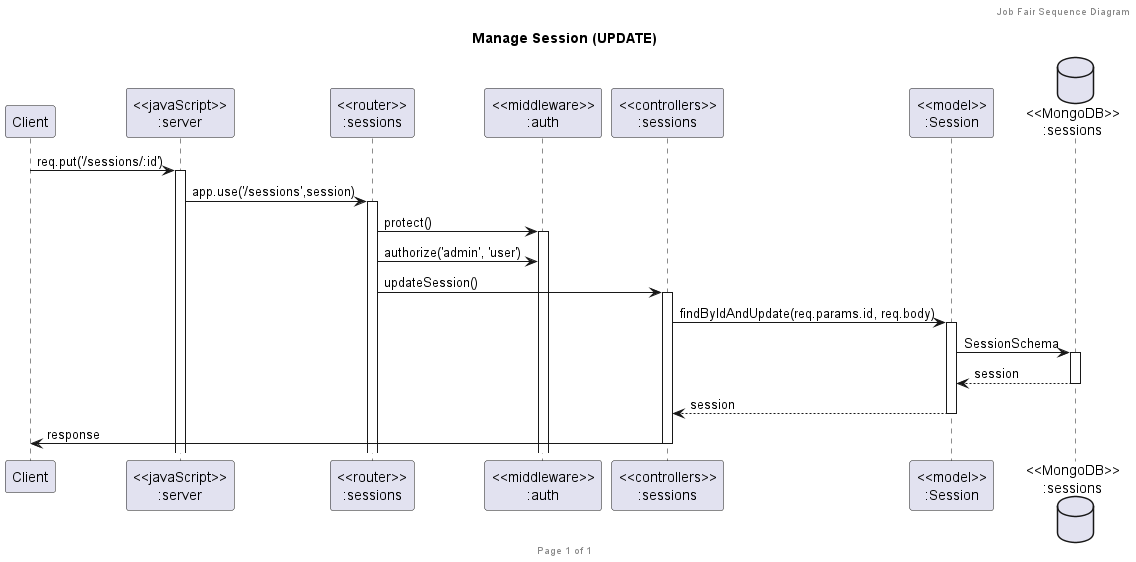

The diagram above was rendered by PlantUML. Its source (embedded in the PNG):
@startuml Manage Session (UPDATE)

header Job Fair Sequence Diagram
footer Page %page% of %lastpage%
title "Manage Session (UPDATE)"

participant "Client" as client
participant "<<javaScript>>\n:server" as server
participant "<<router>>\n:sessions" as routerSession
participant "<<middleware>>\n:auth" as authMiddleware
participant "<<controllers>>\n:sessions" as controllersSession
participant "<<model>>\n:Session" as modelSession
database "<<MongoDB>>\n:sessions" as SessionDatabase

client->server ++:req.put('/sessions/:id')
server->routerSession ++:app.use('/sessions',session)
routerSession -> authMiddleware ++:protect()
routerSession -> authMiddleware :authorize('admin', 'user')
routerSession -> controllersSession ++:updateSession()
controllersSession->modelSession ++:findByIdAndUpdate(req.params.id, req.body)
modelSession ->SessionDatabase ++: SessionSchema
SessionDatabase --> modelSession --: session
controllersSession <-- modelSession --:session
controllersSession->client --:response

@enduml